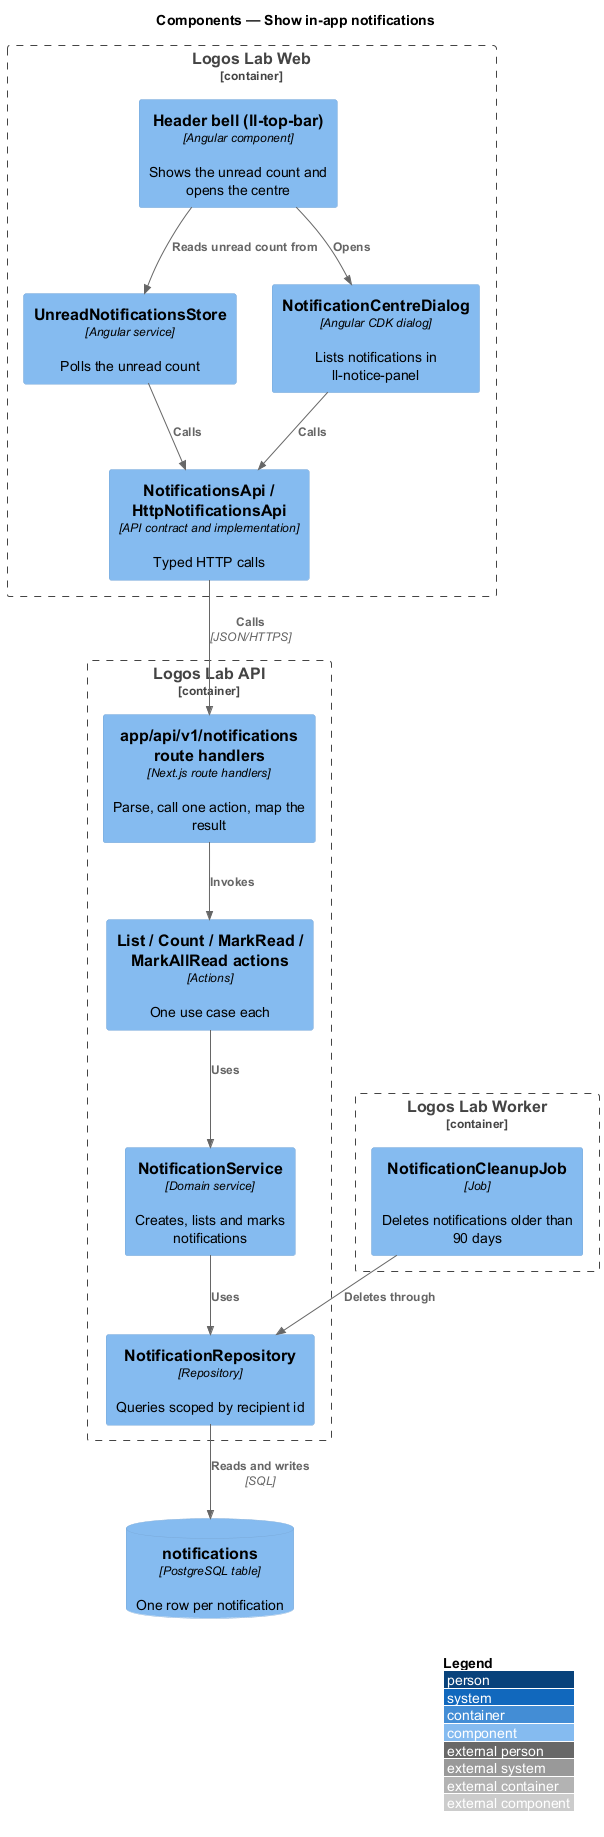

The diagram above was rendered by PlantUML. Its source (embedded in the PNG):
@startuml
!include <C4/C4_Component>
LAYOUT_WITH_LEGEND()
title Components — Show in-app notifications
Container_Boundary(web, "Logos Lab Web") {
  Component(bell, "Header bell (ll-top-bar)", "Angular component", "Shows the unread count and opens the centre")
  Component(store, "UnreadNotificationsStore", "Angular service", "Polls the unread count")
  Component(dialog, "NotificationCentreDialog", "Angular CDK dialog", "Lists notifications in ll-notice-panel")
  Component(client, "NotificationsApi / HttpNotificationsApi", "API contract and implementation", "Typed HTTP calls")
}
Container_Boundary(api, "Logos Lab API") {
  Component(routes, "app/api/v1/notifications route handlers", "Next.js route handlers", "Parse, call one action, map the result")
  Component(actions, "List / Count / MarkRead / MarkAllRead actions", "Actions", "One use case each")
  Component(service, "NotificationService", "Domain service", "Creates, lists and marks notifications")
  Component(repo, "NotificationRepository", "Repository", "Queries scoped by recipient id")
}
Container_Boundary(worker, "Logos Lab Worker") {
  Component(job, "NotificationCleanupJob", "Job", "Deletes notifications older than 90 days")
}
ComponentDb(db, "notifications", "PostgreSQL table", "One row per notification")
Rel(bell, store, "Reads unread count from")
Rel(bell, dialog, "Opens")
Rel(store, client, "Calls")
Rel(dialog, client, "Calls")
Rel(client, routes, "Calls", "JSON/HTTPS")
Rel(routes, actions, "Invokes")
Rel(actions, service, "Uses")
Rel(service, repo, "Uses")
Rel(repo, db, "Reads and writes", "SQL")
Rel(job, repo, "Deletes through")
@enduml